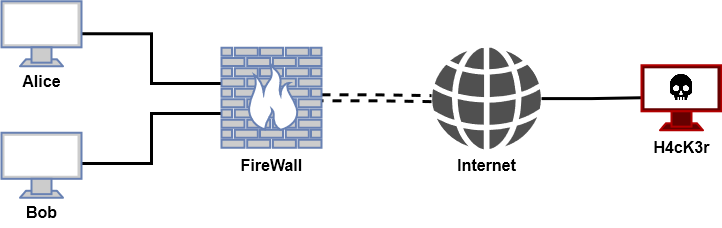

The diagram above was exported from draw.io. Its source (the exported page's mxGraphModel, read from the mxfile embedded in the PNG):
<mxGraphModel dx="842" dy="551" grid="1" gridSize="10" guides="1" tooltips="1" connect="1" arrows="1" fold="1" page="1" pageScale="1" pageWidth="850" pageHeight="1100" math="0" shadow="0">
  <root>
    <mxCell id="0" />
    <mxCell id="1" parent="0" />
    <mxCell id="r6TOduUVgXOJI0TwMvqR-16" style="edgeStyle=orthogonalEdgeStyle;rounded=0;orthogonalLoop=1;jettySize=auto;html=1;endArrow=none;endFill=0;strokeWidth=3;" edge="1" parent="1" source="r6TOduUVgXOJI0TwMvqR-8" target="r6TOduUVgXOJI0TwMvqR-10">
      <mxGeometry relative="1" as="geometry">
        <Array as="points">
          <mxPoint x="230" y="230" />
          <mxPoint x="230" y="180" />
        </Array>
      </mxGeometry>
    </mxCell>
    <mxCell id="r6TOduUVgXOJI0TwMvqR-8" value="" style="fontColor=#0066CC;verticalAlign=top;verticalLabelPosition=bottom;labelPosition=center;align=center;html=1;outlineConnect=0;fillColor=#CCCCCC;strokeColor=#6881B3;gradientColor=none;gradientDirection=north;strokeWidth=2;shape=mxgraph.networks.monitor;sketch=0;" vertex="1" parent="1">
      <mxGeometry x="80" y="199.25" width="80" height="65" as="geometry" />
    </mxCell>
    <mxCell id="r6TOduUVgXOJI0TwMvqR-17" style="edgeStyle=orthogonalEdgeStyle;rounded=0;orthogonalLoop=1;jettySize=auto;html=1;exitX=1;exitY=0.5;exitDx=0;exitDy=0;exitPerimeter=0;endArrow=none;endFill=0;strokeWidth=3;" edge="1" parent="1" source="r6TOduUVgXOJI0TwMvqR-9" target="r6TOduUVgXOJI0TwMvqR-10">
      <mxGeometry relative="1" as="geometry">
        <Array as="points">
          <mxPoint x="230" y="100" />
          <mxPoint x="230" y="150" />
        </Array>
      </mxGeometry>
    </mxCell>
    <mxCell id="r6TOduUVgXOJI0TwMvqR-9" value="" style="fontColor=#0066CC;verticalAlign=top;verticalLabelPosition=bottom;labelPosition=center;align=center;html=1;outlineConnect=0;fillColor=#CCCCCC;strokeColor=#6881B3;gradientColor=none;gradientDirection=north;strokeWidth=2;shape=mxgraph.networks.monitor;sketch=0;" vertex="1" parent="1">
      <mxGeometry x="80" y="67.75" width="80" height="65" as="geometry" />
    </mxCell>
    <mxCell id="r6TOduUVgXOJI0TwMvqR-18" style="edgeStyle=orthogonalEdgeStyle;rounded=0;orthogonalLoop=1;jettySize=auto;html=1;endArrow=none;endFill=0;dashed=1;shape=link;strokeWidth=3;" edge="1" parent="1" source="r6TOduUVgXOJI0TwMvqR-10" target="r6TOduUVgXOJI0TwMvqR-13">
      <mxGeometry relative="1" as="geometry" />
    </mxCell>
    <mxCell id="r6TOduUVgXOJI0TwMvqR-10" value="" style="fontColor=#0066CC;verticalAlign=top;verticalLabelPosition=bottom;labelPosition=center;align=center;html=1;outlineConnect=0;fillColor=#CCCCCC;strokeColor=#6881B3;gradientColor=none;gradientDirection=north;strokeWidth=2;shape=mxgraph.networks.firewall;sketch=0;fillStyle=auto;" vertex="1" parent="1">
      <mxGeometry x="300" y="114.25" width="100" height="100" as="geometry" />
    </mxCell>
    <mxCell id="r6TOduUVgXOJI0TwMvqR-19" style="edgeStyle=orthogonalEdgeStyle;rounded=0;orthogonalLoop=1;jettySize=auto;html=1;entryX=0;entryY=0.5;entryDx=0;entryDy=0;entryPerimeter=0;endArrow=none;endFill=0;jumpSize=10;strokeWidth=3;" edge="1" parent="1" source="r6TOduUVgXOJI0TwMvqR-13" target="r6TOduUVgXOJI0TwMvqR-15">
      <mxGeometry relative="1" as="geometry" />
    </mxCell>
    <mxCell id="r6TOduUVgXOJI0TwMvqR-13" value="" style="sketch=0;pointerEvents=1;shadow=0;dashed=0;html=1;strokeColor=none;fillColor=#505050;labelPosition=center;verticalLabelPosition=bottom;verticalAlign=top;outlineConnect=0;align=center;shape=mxgraph.office.concepts.globe_internet;" vertex="1" parent="1">
      <mxGeometry x="510" y="114.25" width="110" height="101.5" as="geometry" />
    </mxCell>
    <mxCell id="r6TOduUVgXOJI0TwMvqR-15" value="" style="fontColor=#ffffff;verticalAlign=top;verticalLabelPosition=bottom;labelPosition=center;align=center;html=1;outlineConnect=0;fillColor=#660000;strokeColor=#B20000;gradientDirection=north;strokeWidth=2;shape=mxgraph.networks.monitor;sketch=0;" vertex="1" parent="1">
      <mxGeometry x="720" y="131.75" width="80" height="65" as="geometry" />
    </mxCell>
    <mxCell id="r6TOduUVgXOJI0TwMvqR-20" value="&lt;font size=&quot;1&quot;&gt;&lt;b&gt;&lt;font style=&quot;font-size: 16px;&quot;&gt;FireWall&lt;/font&gt;&lt;/b&gt;&lt;/font&gt;" style="text;html=1;align=center;verticalAlign=middle;resizable=0;points=[];autosize=1;strokeColor=none;fillColor=none;" vertex="1" parent="1">
      <mxGeometry x="305" y="216.75" width="90" height="30" as="geometry" />
    </mxCell>
    <mxCell id="r6TOduUVgXOJI0TwMvqR-21" value="&lt;b&gt;H4cK3r&lt;/b&gt;" style="text;html=1;align=center;verticalAlign=middle;resizable=0;points=[];autosize=1;strokeColor=none;fillColor=none;fontSize=16;" vertex="1" parent="1">
      <mxGeometry x="720" y="199.25" width="80" height="30" as="geometry" />
    </mxCell>
    <mxCell id="r6TOduUVgXOJI0TwMvqR-22" value="&lt;b&gt;Alice&lt;/b&gt;" style="text;html=1;align=center;verticalAlign=middle;resizable=0;points=[];autosize=1;strokeColor=none;fillColor=none;fontSize=16;" vertex="1" parent="1">
      <mxGeometry x="90" y="132.75" width="60" height="30" as="geometry" />
    </mxCell>
    <mxCell id="r6TOduUVgXOJI0TwMvqR-23" value="&lt;b&gt;Bob&lt;/b&gt;" style="text;html=1;align=center;verticalAlign=middle;resizable=0;points=[];autosize=1;strokeColor=none;fillColor=none;fontSize=16;" vertex="1" parent="1">
      <mxGeometry x="95" y="264.25" width="50" height="30" as="geometry" />
    </mxCell>
    <mxCell id="r6TOduUVgXOJI0TwMvqR-24" value="" style="shape=image;html=1;verticalAlign=top;verticalLabelPosition=bottom;labelBackgroundColor=#ffffff;imageAspect=0;aspect=fixed;image=https://cdn1.iconfinder.com/data/icons/ionicons-fill-vol-2/512/skull-128.png;sketch=0;fillStyle=auto;fontSize=16;fillColor=none;" vertex="1" parent="1">
      <mxGeometry x="746" y="140" width="28" height="28" as="geometry" />
    </mxCell>
    <mxCell id="r6TOduUVgXOJI0TwMvqR-25" value="&lt;b&gt;Internet&lt;/b&gt;" style="text;html=1;align=center;verticalAlign=middle;resizable=0;points=[];autosize=1;strokeColor=none;fillColor=none;fontSize=16;" vertex="1" parent="1">
      <mxGeometry x="525" y="216.75" width="80" height="30" as="geometry" />
    </mxCell>
  </root>
</mxGraphModel>